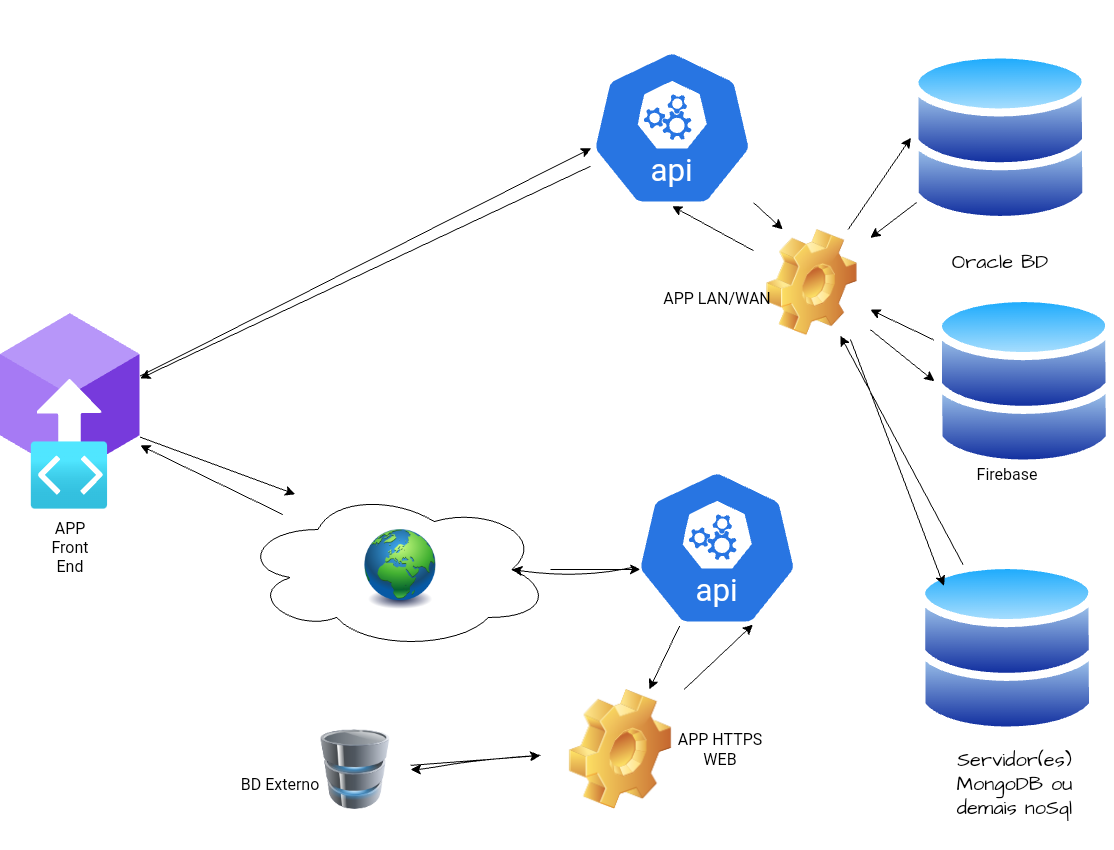

The diagram above was exported from draw.io. Its source (the exported page's mxGraphModel, read from the mxfile embedded in the PNG):
<mxGraphModel dx="1560" dy="1223" grid="1" gridSize="10" guides="1" tooltips="1" connect="1" arrows="1" fold="1" page="1" pageScale="1" pageWidth="1169" pageHeight="827" math="0" shadow="0">
  <root>
    <mxCell id="0" />
    <object label="Oracle" id="EHuJXtPzy3w8dPUdHfM9-4">
      <mxCell parent="0" />
    </object>
    <mxCell id="079_6kwL8hv6fcy53lxk-95" style="edgeStyle=none;curved=1;rounded=0;sketch=1;hachureGap=4;jiggle=2;curveFitting=1;orthogonalLoop=1;jettySize=auto;html=1;fontFamily=Architects Daughter;fontSource=https%3A%2F%2Ffonts.googleapis.com%2Fcss%3Ffamily%3DArchitects%2BDaughter;fontSize=16;startSize=8;endSize=8;entryX=1;entryY=0.25;entryDx=0;entryDy=0;" parent="EHuJXtPzy3w8dPUdHfM9-4" edge="1">
      <mxGeometry relative="1" as="geometry">
        <mxPoint x="440.00000000000006" y="-29.999999999999886" as="targetPoint" />
        <mxPoint x="440.00000000000006" y="-29.999999999999886" as="sourcePoint" />
      </mxGeometry>
    </mxCell>
    <mxCell id="Ewg0wqU7LS4bugmO4N8Z-13" value="Oracle BD" style="text;strokeColor=none;fillColor=none;html=1;align=center;verticalAlign=middle;whiteSpace=wrap;rounded=0;fontSize=20;fontFamily=Architects Daughter;movable=1;resizable=1;rotatable=1;deletable=1;editable=1;locked=0;connectable=1;" parent="EHuJXtPzy3w8dPUdHfM9-4" vertex="1">
      <mxGeometry x="970.42" y="192.87" width="160" height="60.73" as="geometry" />
    </mxCell>
    <mxCell id="PUubQZQBeEXoZSaNnMS--0" value="&lt;font style=&quot;vertical-align: inherit;&quot;&gt;&lt;font style=&quot;vertical-align: inherit;&quot;&gt;&lt;font style=&quot;vertical-align: inherit;&quot;&gt;&lt;font style=&quot;vertical-align: inherit;&quot;&gt;&lt;font style=&quot;vertical-align: inherit;&quot;&gt;&lt;font style=&quot;vertical-align: inherit;&quot;&gt;Servidor(es) MongoDB ou demais noSql&lt;/font&gt;&lt;/font&gt;&lt;/font&gt;&lt;/font&gt;&lt;/font&gt;&lt;/font&gt;" style="text;strokeColor=none;fillColor=none;html=1;align=center;verticalAlign=middle;whiteSpace=wrap;rounded=0;fontSize=20;fontFamily=Architects Daughter;movable=1;resizable=1;rotatable=1;deletable=1;editable=1;locked=0;connectable=1;" parent="EHuJXtPzy3w8dPUdHfM9-4" vertex="1">
      <mxGeometry x="980.5300000000001" y="680" width="166.59" height="130" as="geometry" />
    </mxCell>
    <mxCell id="g1W2FO-2su8ggcy4UMtL-36" style="edgeStyle=none;curved=1;rounded=0;orthogonalLoop=1;jettySize=auto;html=1;fontSize=12;startSize=8;endSize=8;" edge="1" parent="EHuJXtPzy3w8dPUdHfM9-4" source="PUubQZQBeEXoZSaNnMS--66" target="Xw8OQT6ChquYXmqDyxgu-6">
      <mxGeometry relative="1" as="geometry" />
    </mxCell>
    <mxCell id="g1W2FO-2su8ggcy4UMtL-40" style="edgeStyle=none;curved=1;rounded=0;orthogonalLoop=1;jettySize=auto;html=1;entryX=0.25;entryY=0;entryDx=0;entryDy=0;fontSize=12;startSize=8;endSize=8;" edge="1" parent="EHuJXtPzy3w8dPUdHfM9-4" source="PUubQZQBeEXoZSaNnMS--66" target="g1W2FO-2su8ggcy4UMtL-34">
      <mxGeometry relative="1" as="geometry" />
    </mxCell>
    <mxCell id="PUubQZQBeEXoZSaNnMS--66" value="" style="aspect=fixed;sketch=0;html=1;dashed=0;whitespace=wrap;fillColor=#2875E2;strokeColor=#ffffff;points=[[0.005,0.63,0],[0.1,0.2,0],[0.9,0.2,0],[0.5,0,0],[0.995,0.63,0],[0.72,0.99,0],[0.5,1,0],[0.28,0.99,0]];shape=mxgraph.kubernetes.icon2;kubernetesLabel=1;prIcon=api;hachureGap=4;jiggle=2;curveFitting=1;fontFamily=Architects Daughter;fontSource=https%3A%2F%2Ffonts.googleapis.com%2Fcss%3Ffamily%3DArchitects%2BDaughter;fontSize=19;verticalAlign=bottom;movable=0;resizable=0;rotatable=0;deletable=0;editable=0;locked=1;connectable=0;" parent="EHuJXtPzy3w8dPUdHfM9-4" vertex="1">
      <mxGeometry x="640" y="10" width="163.15" height="156.62" as="geometry" />
    </mxCell>
    <mxCell id="Xw8OQT6ChquYXmqDyxgu-6" value="" style="image;aspect=fixed;html=1;points=[];align=center;fontSize=12;image=img/lib/azure2/blockchain/Blockchain_Applications.svg;sketch=1;hachureGap=4;jiggle=2;curveFitting=1;fontFamily=Architects Daughter;fontSource=https://fonts.googleapis.com/css?family=Architects+Daughter;movable=0;resizable=0;rotatable=0;deletable=0;editable=0;locked=1;connectable=0;" parent="EHuJXtPzy3w8dPUdHfM9-4" vertex="1">
      <mxGeometry x="50" y="273.8" width="139.65" height="196.2" as="geometry" />
    </mxCell>
    <mxCell id="g1W2FO-2su8ggcy4UMtL-53" style="edgeStyle=none;curved=1;rounded=0;orthogonalLoop=1;jettySize=auto;html=1;fontSize=12;startSize=8;endSize=8;" edge="1" parent="EHuJXtPzy3w8dPUdHfM9-4" source="g1W2FO-2su8ggcy4UMtL-1" target="g1W2FO-2su8ggcy4UMtL-20">
      <mxGeometry relative="1" as="geometry" />
    </mxCell>
    <mxCell id="g1W2FO-2su8ggcy4UMtL-1" value="" style="aspect=fixed;sketch=0;html=1;dashed=0;whitespace=wrap;fillColor=#2875E2;strokeColor=#ffffff;points=[[0.005,0.63,0],[0.1,0.2,0],[0.9,0.2,0],[0.5,0,0],[0.995,0.63,0],[0.72,0.99,0],[0.5,1,0],[0.28,0.99,0]];shape=mxgraph.kubernetes.icon2;kubernetesLabel=1;prIcon=api;hachureGap=4;jiggle=2;curveFitting=1;fontFamily=Architects Daughter;fontSource=https%3A%2F%2Ffonts.googleapis.com%2Fcss%3Ffamily%3DArchitects%2BDaughter;fontSize=19;verticalAlign=bottom;movable=1;resizable=1;rotatable=1;deletable=1;editable=1;locked=0;connectable=1;" vertex="1" parent="EHuJXtPzy3w8dPUdHfM9-4">
      <mxGeometry x="685" y="430" width="163.15" height="156.62" as="geometry" />
    </mxCell>
    <mxCell id="g1W2FO-2su8ggcy4UMtL-7" style="edgeStyle=none;curved=1;rounded=0;orthogonalLoop=1;jettySize=auto;html=1;fontSize=12;startSize=8;endSize=8;" edge="1" parent="EHuJXtPzy3w8dPUdHfM9-4" source="g1W2FO-2su8ggcy4UMtL-2" target="Xw8OQT6ChquYXmqDyxgu-6">
      <mxGeometry relative="1" as="geometry" />
    </mxCell>
    <mxCell id="g1W2FO-2su8ggcy4UMtL-33" style="edgeStyle=none;curved=1;rounded=0;orthogonalLoop=1;jettySize=auto;html=1;fontSize=12;startSize=8;endSize=8;" edge="1" parent="EHuJXtPzy3w8dPUdHfM9-4" source="g1W2FO-2su8ggcy4UMtL-2">
      <mxGeometry relative="1" as="geometry">
        <mxPoint x="690" y="530" as="targetPoint" />
      </mxGeometry>
    </mxCell>
    <mxCell id="g1W2FO-2su8ggcy4UMtL-2" value="" style="ellipse;shape=cloud;whiteSpace=wrap;html=1;fontSize=16;movable=0;resizable=0;rotatable=0;deletable=0;editable=0;locked=1;connectable=0;" vertex="1" parent="EHuJXtPzy3w8dPUdHfM9-4">
      <mxGeometry x="290" y="450" width="310" height="160" as="geometry" />
    </mxCell>
    <mxCell id="g1W2FO-2su8ggcy4UMtL-4" value="" style="image;html=1;image=img/lib/clip_art/general/Earth_globe_128x128.png;fontSize=16;movable=0;resizable=0;rotatable=0;deletable=0;editable=0;locked=1;connectable=0;" vertex="1" parent="EHuJXtPzy3w8dPUdHfM9-4">
      <mxGeometry x="390" y="490" width="120" height="80" as="geometry" />
    </mxCell>
    <mxCell id="g1W2FO-2su8ggcy4UMtL-8" style="edgeStyle=none;curved=1;rounded=0;orthogonalLoop=1;jettySize=auto;html=1;entryX=0.177;entryY=0.03;entryDx=0;entryDy=0;entryPerimeter=0;fontSize=12;startSize=8;endSize=8;" edge="1" parent="EHuJXtPzy3w8dPUdHfM9-4" source="Xw8OQT6ChquYXmqDyxgu-6" target="g1W2FO-2su8ggcy4UMtL-2">
      <mxGeometry relative="1" as="geometry" />
    </mxCell>
    <mxCell id="g1W2FO-2su8ggcy4UMtL-51" style="edgeStyle=none;curved=1;rounded=0;orthogonalLoop=1;jettySize=auto;html=1;fontSize=12;startSize=8;endSize=8;" edge="1" parent="EHuJXtPzy3w8dPUdHfM9-4" source="g1W2FO-2su8ggcy4UMtL-10" target="g1W2FO-2su8ggcy4UMtL-34">
      <mxGeometry relative="1" as="geometry" />
    </mxCell>
    <mxCell id="g1W2FO-2su8ggcy4UMtL-10" value="" style="image;aspect=fixed;perimeter=ellipsePerimeter;html=1;align=center;shadow=0;dashed=0;spacingTop=3;image=img/lib/active_directory/databases.svg;fontSize=16;" vertex="1" parent="EHuJXtPzy3w8dPUdHfM9-4">
      <mxGeometry x="960.42" y="10.000000000000007" width="180" height="176.4" as="geometry" />
    </mxCell>
    <mxCell id="g1W2FO-2su8ggcy4UMtL-50" style="edgeStyle=none;curved=1;rounded=0;orthogonalLoop=1;jettySize=auto;html=1;fontSize=12;startSize=8;endSize=8;" edge="1" parent="EHuJXtPzy3w8dPUdHfM9-4" source="g1W2FO-2su8ggcy4UMtL-11" target="g1W2FO-2su8ggcy4UMtL-34">
      <mxGeometry relative="1" as="geometry" />
    </mxCell>
    <mxCell id="g1W2FO-2su8ggcy4UMtL-11" value="" style="image;aspect=fixed;perimeter=ellipsePerimeter;html=1;align=center;shadow=0;dashed=0;spacingTop=3;image=img/lib/active_directory/databases.svg;fontSize=16;movable=0;resizable=0;rotatable=0;deletable=0;editable=0;locked=1;connectable=0;" vertex="1" parent="EHuJXtPzy3w8dPUdHfM9-4">
      <mxGeometry x="967.12" y="520.6" width="180" height="176.4" as="geometry" />
    </mxCell>
    <mxCell id="g1W2FO-2su8ggcy4UMtL-52" style="edgeStyle=none;curved=1;rounded=0;orthogonalLoop=1;jettySize=auto;html=1;fontSize=12;startSize=8;endSize=8;" edge="1" parent="EHuJXtPzy3w8dPUdHfM9-4" source="g1W2FO-2su8ggcy4UMtL-12" target="g1W2FO-2su8ggcy4UMtL-34">
      <mxGeometry relative="1" as="geometry">
        <mxPoint x="850" y="320" as="targetPoint" />
      </mxGeometry>
    </mxCell>
    <mxCell id="g1W2FO-2su8ggcy4UMtL-12" value="" style="image;aspect=fixed;perimeter=ellipsePerimeter;html=1;align=center;shadow=0;dashed=0;spacingTop=3;image=img/lib/active_directory/databases.svg;fontSize=16;movable=1;resizable=1;rotatable=1;deletable=1;editable=1;locked=0;connectable=1;" vertex="1" parent="EHuJXtPzy3w8dPUdHfM9-4">
      <mxGeometry x="983.94" y="253.60000000000002" width="180" height="176.4" as="geometry" />
    </mxCell>
    <mxCell id="g1W2FO-2su8ggcy4UMtL-13" value="Firebase" style="text;strokeColor=none;fillColor=none;html=1;align=center;verticalAlign=middle;whiteSpace=wrap;rounded=0;fontSize=16;" vertex="1" parent="EHuJXtPzy3w8dPUdHfM9-4">
      <mxGeometry x="1017.12" y="420" width="80" height="30" as="geometry" />
    </mxCell>
    <mxCell id="g1W2FO-2su8ggcy4UMtL-20" value="" style="image;html=1;image=img/lib/clip_art/general/Gear_128x128.png;fontSize=16;movable=0;resizable=0;rotatable=0;deletable=0;editable=0;locked=1;connectable=0;" vertex="1" parent="EHuJXtPzy3w8dPUdHfM9-4">
      <mxGeometry x="590" y="650" width="160" height="120" as="geometry" />
    </mxCell>
    <mxCell id="g1W2FO-2su8ggcy4UMtL-29" style="edgeStyle=none;curved=1;rounded=0;orthogonalLoop=1;jettySize=auto;html=1;fontSize=12;startSize=8;endSize=8;" edge="1" parent="EHuJXtPzy3w8dPUdHfM9-4" source="g1W2FO-2su8ggcy4UMtL-21" target="g1W2FO-2su8ggcy4UMtL-20">
      <mxGeometry relative="1" as="geometry" />
    </mxCell>
    <mxCell id="g1W2FO-2su8ggcy4UMtL-21" value="" style="image;html=1;image=img/lib/clip_art/computers/Database_128x128.png;fontSize=16;movable=0;resizable=0;rotatable=0;deletable=0;editable=0;locked=1;connectable=0;" vertex="1" parent="EHuJXtPzy3w8dPUdHfM9-4">
      <mxGeometry x="350" y="690" width="110" height="80" as="geometry" />
    </mxCell>
    <mxCell id="g1W2FO-2su8ggcy4UMtL-30" style="edgeStyle=none;curved=1;rounded=0;orthogonalLoop=1;jettySize=auto;html=1;fontSize=12;startSize=8;endSize=8;" edge="1" parent="EHuJXtPzy3w8dPUdHfM9-4" source="g1W2FO-2su8ggcy4UMtL-20" target="g1W2FO-2su8ggcy4UMtL-21">
      <mxGeometry relative="1" as="geometry">
        <mxPoint x="460" y="740" as="targetPoint" />
        <Array as="points">
          <mxPoint x="530" y="720" />
          <mxPoint x="470" y="730" />
        </Array>
      </mxGeometry>
    </mxCell>
    <mxCell id="g1W2FO-2su8ggcy4UMtL-32" style="edgeStyle=none;curved=1;rounded=0;orthogonalLoop=1;jettySize=auto;html=1;entryX=0.875;entryY=0.5;entryDx=0;entryDy=0;entryPerimeter=0;fontSize=12;startSize=8;endSize=8;" edge="1" parent="EHuJXtPzy3w8dPUdHfM9-4" source="g1W2FO-2su8ggcy4UMtL-1" target="g1W2FO-2su8ggcy4UMtL-2">
      <mxGeometry relative="1" as="geometry">
        <Array as="points">
          <mxPoint x="630" y="540" />
        </Array>
      </mxGeometry>
    </mxCell>
    <mxCell id="g1W2FO-2su8ggcy4UMtL-42" style="edgeStyle=none;curved=1;rounded=0;orthogonalLoop=1;jettySize=auto;html=1;fontSize=12;startSize=8;endSize=8;entryX=0.5;entryY=1;entryDx=0;entryDy=0;entryPerimeter=0;" edge="1" parent="EHuJXtPzy3w8dPUdHfM9-4" source="g1W2FO-2su8ggcy4UMtL-34" target="PUubQZQBeEXoZSaNnMS--66">
      <mxGeometry relative="1" as="geometry">
        <mxPoint x="700" y="170" as="targetPoint" />
      </mxGeometry>
    </mxCell>
    <mxCell id="g1W2FO-2su8ggcy4UMtL-46" style="edgeStyle=none;curved=1;rounded=0;orthogonalLoop=1;jettySize=auto;html=1;entryX=0;entryY=0.5;entryDx=0;entryDy=0;fontSize=12;startSize=8;endSize=8;" edge="1" parent="EHuJXtPzy3w8dPUdHfM9-4" source="g1W2FO-2su8ggcy4UMtL-34" target="g1W2FO-2su8ggcy4UMtL-10">
      <mxGeometry relative="1" as="geometry" />
    </mxCell>
    <mxCell id="g1W2FO-2su8ggcy4UMtL-47" style="edgeStyle=none;curved=1;rounded=0;orthogonalLoop=1;jettySize=auto;html=1;entryX=0;entryY=0.5;entryDx=0;entryDy=0;fontSize=12;startSize=8;endSize=8;" edge="1" parent="EHuJXtPzy3w8dPUdHfM9-4" source="g1W2FO-2su8ggcy4UMtL-34" target="g1W2FO-2su8ggcy4UMtL-12">
      <mxGeometry relative="1" as="geometry" />
    </mxCell>
    <mxCell id="g1W2FO-2su8ggcy4UMtL-48" style="edgeStyle=none;curved=1;rounded=0;orthogonalLoop=1;jettySize=auto;html=1;entryX=0;entryY=0;entryDx=0;entryDy=0;fontSize=12;startSize=8;endSize=8;" edge="1" parent="EHuJXtPzy3w8dPUdHfM9-4" target="g1W2FO-2su8ggcy4UMtL-11">
      <mxGeometry relative="1" as="geometry">
        <mxPoint x="900" y="300" as="sourcePoint" />
      </mxGeometry>
    </mxCell>
    <mxCell id="g1W2FO-2su8ggcy4UMtL-34" value="" style="image;html=1;image=img/lib/clip_art/general/Gear_128x128.png;fontSize=16;" vertex="1" parent="EHuJXtPzy3w8dPUdHfM9-4">
      <mxGeometry x="803.15" y="190" width="116.58" height="106.2" as="geometry" />
    </mxCell>
    <mxCell id="g1W2FO-2su8ggcy4UMtL-35" style="edgeStyle=none;curved=1;rounded=0;orthogonalLoop=1;jettySize=auto;html=1;entryX=0.005;entryY=0.63;entryDx=0;entryDy=0;entryPerimeter=0;fontSize=12;startSize=8;endSize=8;" edge="1" parent="EHuJXtPzy3w8dPUdHfM9-4" source="Xw8OQT6ChquYXmqDyxgu-6" target="PUubQZQBeEXoZSaNnMS--66">
      <mxGeometry relative="1" as="geometry" />
    </mxCell>
    <mxCell id="g1W2FO-2su8ggcy4UMtL-54" style="edgeStyle=none;curved=1;rounded=0;orthogonalLoop=1;jettySize=auto;html=1;entryX=0.72;entryY=0.99;entryDx=0;entryDy=0;entryPerimeter=0;fontSize=12;startSize=8;endSize=8;" edge="1" parent="EHuJXtPzy3w8dPUdHfM9-4" source="g1W2FO-2su8ggcy4UMtL-20" target="g1W2FO-2su8ggcy4UMtL-1">
      <mxGeometry relative="1" as="geometry" />
    </mxCell>
    <mxCell id="g1W2FO-2su8ggcy4UMtL-55" value="APP LAN/WAN" style="text;strokeColor=none;fillColor=none;html=1;align=center;verticalAlign=middle;whiteSpace=wrap;rounded=0;fontSize=16;" vertex="1" parent="EHuJXtPzy3w8dPUdHfM9-4">
      <mxGeometry x="536.5699999999999" y="243.8" width="460" height="30" as="geometry" />
    </mxCell>
    <mxCell id="g1W2FO-2su8ggcy4UMtL-56" value="BD Externo" style="text;strokeColor=none;fillColor=none;html=1;align=center;verticalAlign=middle;whiteSpace=wrap;rounded=0;fontSize=16;" vertex="1" parent="EHuJXtPzy3w8dPUdHfM9-4">
      <mxGeometry x="75" y="715" width="510" height="60" as="geometry" />
    </mxCell>
    <mxCell id="g1W2FO-2su8ggcy4UMtL-57" value="APP HTTPS WEB" style="text;strokeColor=none;fillColor=none;html=1;align=center;verticalAlign=middle;whiteSpace=wrap;rounded=0;fontSize=16;" vertex="1" parent="EHuJXtPzy3w8dPUdHfM9-4">
      <mxGeometry x="710" y="680" width="120" height="60" as="geometry" />
    </mxCell>
    <mxCell id="g1W2FO-2su8ggcy4UMtL-58" value="APP Front End" style="text;strokeColor=none;fillColor=none;html=1;align=center;verticalAlign=middle;whiteSpace=wrap;rounded=0;fontSize=16;" vertex="1" parent="EHuJXtPzy3w8dPUdHfM9-4">
      <mxGeometry x="90" y="493" width="60" height="30" as="geometry" />
    </mxCell>
  </root>
</mxGraphModel>